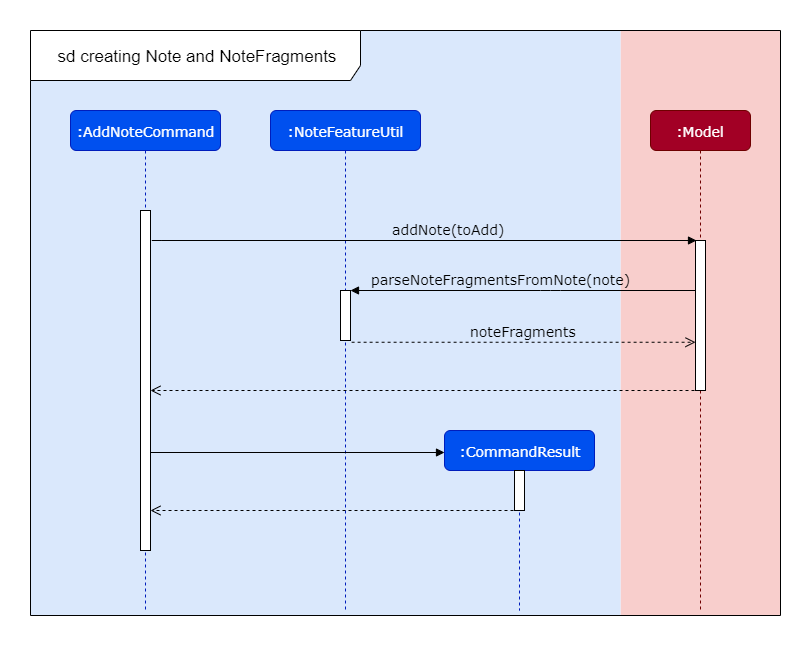

The diagram above was exported from draw.io. Its source (the exported page's mxGraphModel, read from the mxfile embedded in the PNG):
<mxGraphModel dx="768" dy="374" grid="1" gridSize="10" guides="1" tooltips="1" connect="1" arrows="1" fold="1" page="1" pageScale="1" pageWidth="1100" pageHeight="850" background="#ffffff" math="0" shadow="0">
  <root>
    <mxCell id="0" />
    <mxCell id="1" parent="0" />
    <mxCell id="bEvEfsTQYsFO0a3e4Ous-11" value="" style="rounded=0;whiteSpace=wrap;html=1;fillColor=#f8cecc;strokeColor=none;" parent="1" vertex="1">
      <mxGeometry x="650" width="160" height="585" as="geometry" />
    </mxCell>
    <mxCell id="bEvEfsTQYsFO0a3e4Ous-8" value="" style="rounded=0;whiteSpace=wrap;html=1;fillColor=#dae8fc;strokeColor=none;" parent="1" vertex="1">
      <mxGeometry x="60" width="590" height="585" as="geometry" />
    </mxCell>
    <mxCell id="bEvEfsTQYsFO0a3e4Ous-1" value="&lt;font style=&quot;font-size: 17px&quot;&gt;sd creating Note and NoteFragments&lt;/font&gt;" style="shape=umlFrame;whiteSpace=wrap;html=1;width=330;height=50;" parent="1" vertex="1">
      <mxGeometry x="60" width="750" height="585" as="geometry" />
    </mxCell>
    <mxCell id="7baba1c4bc27f4b0-2" value="&lt;font style=&quot;font-size: 14px&quot;&gt;:NoteFeatureUtil&lt;/font&gt;" style="shape=umlLifeline;perimeter=lifelinePerimeter;whiteSpace=wrap;html=1;container=1;collapsible=0;recursiveResize=0;outlineConnect=0;rounded=1;shadow=0;comic=0;labelBackgroundColor=none;strokeWidth=1;fontFamily=Verdana;fontSize=12;align=center;fillColor=#0050ef;strokeColor=#001DBC;fontColor=#ffffff;" parent="1" vertex="1">
      <mxGeometry x="300" y="80" width="150" height="500" as="geometry" />
    </mxCell>
    <mxCell id="bEvEfsTQYsFO0a3e4Ous-4" value="" style="html=1;points=[];perimeter=orthogonalPerimeter;rounded=0;shadow=0;comic=0;labelBackgroundColor=none;strokeWidth=1;fontFamily=Verdana;fontSize=12;align=center;" parent="7baba1c4bc27f4b0-2" vertex="1">
      <mxGeometry x="70" y="180" width="10" height="50" as="geometry" />
    </mxCell>
    <mxCell id="7baba1c4bc27f4b0-3" value="&lt;font style=&quot;font-size: 14px&quot;&gt;:CommandResult&lt;/font&gt;" style="shape=umlLifeline;perimeter=lifelinePerimeter;whiteSpace=wrap;html=1;container=1;collapsible=0;recursiveResize=0;outlineConnect=0;rounded=1;shadow=0;comic=0;labelBackgroundColor=none;strokeWidth=1;fontFamily=Verdana;fontSize=12;align=center;fillColor=#0050ef;strokeColor=#001DBC;fontColor=#ffffff;" parent="1" vertex="1">
      <mxGeometry x="474" y="400" width="150" height="180" as="geometry" />
    </mxCell>
    <mxCell id="bEvEfsTQYsFO0a3e4Ous-5" value="" style="html=1;points=[];perimeter=orthogonalPerimeter;" parent="7baba1c4bc27f4b0-3" vertex="1">
      <mxGeometry x="70" y="40" width="10" height="40" as="geometry" />
    </mxCell>
    <mxCell id="7baba1c4bc27f4b0-8" value="&lt;font style=&quot;font-size: 14px&quot;&gt;:AddNoteCommand&lt;/font&gt;" style="shape=umlLifeline;perimeter=lifelinePerimeter;whiteSpace=wrap;html=1;container=1;collapsible=0;recursiveResize=0;outlineConnect=0;rounded=1;shadow=0;comic=0;labelBackgroundColor=none;strokeWidth=1;fontFamily=Verdana;fontSize=12;align=center;fillColor=#0050ef;strokeColor=#001DBC;fontColor=#ffffff;" parent="1" vertex="1">
      <mxGeometry x="100" y="80" width="150" height="500" as="geometry" />
    </mxCell>
    <mxCell id="7baba1c4bc27f4b0-9" value="" style="html=1;points=[];perimeter=orthogonalPerimeter;rounded=0;shadow=0;comic=0;labelBackgroundColor=none;strokeWidth=1;fontFamily=Verdana;fontSize=12;align=center;" parent="7baba1c4bc27f4b0-8" vertex="1">
      <mxGeometry x="70" y="100" width="10" height="340" as="geometry" />
    </mxCell>
    <mxCell id="7baba1c4bc27f4b0-23" value="" style="html=1;verticalAlign=bottom;endArrow=block;labelBackgroundColor=none;fontFamily=Verdana;fontSize=12;entryX=0;entryY=0.25;entryDx=0;entryDy=0;entryPerimeter=0;" parent="1" edge="1">
      <mxGeometry relative="1" as="geometry">
        <mxPoint x="180" y="422" as="sourcePoint" />
        <mxPoint x="474" y="422" as="targetPoint" />
      </mxGeometry>
    </mxCell>
    <mxCell id="7baba1c4bc27f4b0-30" value="" style="html=1;verticalAlign=bottom;endArrow=open;dashed=1;endSize=8;labelBackgroundColor=none;fontFamily=Verdana;fontSize=12;edgeStyle=elbowEdgeStyle;elbow=vertical;exitX=-0.111;exitY=1.006;exitDx=0;exitDy=0;exitPerimeter=0;" parent="1" source="bEvEfsTQYsFO0a3e4Ous-5" target="7baba1c4bc27f4b0-9" edge="1">
      <mxGeometry relative="1" as="geometry">
        <mxPoint x="800" y="626" as="targetPoint" />
        <mxPoint x="870" y="600" as="sourcePoint" />
      </mxGeometry>
    </mxCell>
    <mxCell id="7baba1c4bc27f4b0-11" value="&lt;font style=&quot;font-size: 14px&quot;&gt;addNote(toAdd)&lt;/font&gt;" style="html=1;verticalAlign=bottom;endArrow=block;labelBackgroundColor=none;fontFamily=Verdana;fontSize=12;edgeStyle=elbowEdgeStyle;elbow=vertical;exitX=1.067;exitY=0.073;exitDx=0;exitDy=0;exitPerimeter=0;entryX=0.145;entryY=0.002;entryDx=0;entryDy=0;entryPerimeter=0;" parent="1" target="7baba1c4bc27f4b0-10" edge="1">
      <mxGeometry x="0.0903" relative="1" as="geometry">
        <mxPoint x="181.42857142857133" y="210.28571428571428" as="sourcePoint" />
        <mxPoint x="620" y="200" as="targetPoint" />
        <mxPoint as="offset" />
      </mxGeometry>
    </mxCell>
    <mxCell id="7baba1c4bc27f4b0-14" value="&lt;font style=&quot;font-size: 14px&quot;&gt;parseNoteFragmentsFromNote(note)&lt;/font&gt;" style="html=1;verticalAlign=bottom;endArrow=block;labelBackgroundColor=none;fontFamily=Verdana;fontSize=12;edgeStyle=elbowEdgeStyle;elbow=vertical;" parent="1" source="7baba1c4bc27f4b0-10" target="bEvEfsTQYsFO0a3e4Ous-4" edge="1">
      <mxGeometry x="0.1304" relative="1" as="geometry">
        <mxPoint x="370" y="200" as="sourcePoint" />
        <mxPoint x="400" y="230" as="targetPoint" />
        <Array as="points">
          <mxPoint x="580" y="260" />
          <mxPoint x="530" y="220" />
        </Array>
        <mxPoint as="offset" />
      </mxGeometry>
    </mxCell>
    <mxCell id="bEvEfsTQYsFO0a3e4Ous-3" value="&lt;font style=&quot;font-size: 14px&quot;&gt;:Model&lt;/font&gt;" style="shape=umlLifeline;perimeter=lifelinePerimeter;whiteSpace=wrap;html=1;container=1;collapsible=0;recursiveResize=0;outlineConnect=0;rounded=1;shadow=0;comic=0;labelBackgroundColor=none;strokeWidth=1;fontFamily=Verdana;fontSize=12;align=center;fillColor=#a20025;strokeColor=#6F0000;fontColor=#ffffff;" parent="1" vertex="1">
      <mxGeometry x="680" y="80" width="100" height="500" as="geometry" />
    </mxCell>
    <mxCell id="7baba1c4bc27f4b0-10" value="" style="html=1;points=[];perimeter=orthogonalPerimeter;rounded=0;shadow=0;comic=0;labelBackgroundColor=none;strokeWidth=1;fontFamily=Verdana;fontSize=12;align=center;" parent="bEvEfsTQYsFO0a3e4Ous-3" vertex="1">
      <mxGeometry x="45" y="130" width="10" height="150" as="geometry" />
    </mxCell>
    <mxCell id="bEvEfsTQYsFO0a3e4Ous-6" value="&lt;font face=&quot;Verdana&quot; style=&quot;font-size: 14px&quot;&gt;noteFragments&lt;/font&gt;" style="html=1;verticalAlign=bottom;endArrow=open;dashed=1;endSize=8;exitX=1.11;exitY=1.035;exitDx=0;exitDy=0;exitPerimeter=0;labelBackgroundColor=none;" parent="1" source="bEvEfsTQYsFO0a3e4Ous-4" target="7baba1c4bc27f4b0-10" edge="1">
      <mxGeometry relative="1" as="geometry">
        <mxPoint x="490" y="520" as="sourcePoint" />
        <mxPoint x="410" y="520" as="targetPoint" />
      </mxGeometry>
    </mxCell>
    <mxCell id="bEvEfsTQYsFO0a3e4Ous-7" value="" style="html=1;verticalAlign=bottom;endArrow=open;dashed=1;endSize=8;exitX=0.5;exitY=1;exitDx=0;exitDy=0;exitPerimeter=0;" parent="1" source="7baba1c4bc27f4b0-10" target="7baba1c4bc27f4b0-9" edge="1">
      <mxGeometry relative="1" as="geometry">
        <mxPoint x="629" y="369" as="sourcePoint" />
        <mxPoint x="549" y="369" as="targetPoint" />
      </mxGeometry>
    </mxCell>
  </root>
</mxGraphModel>